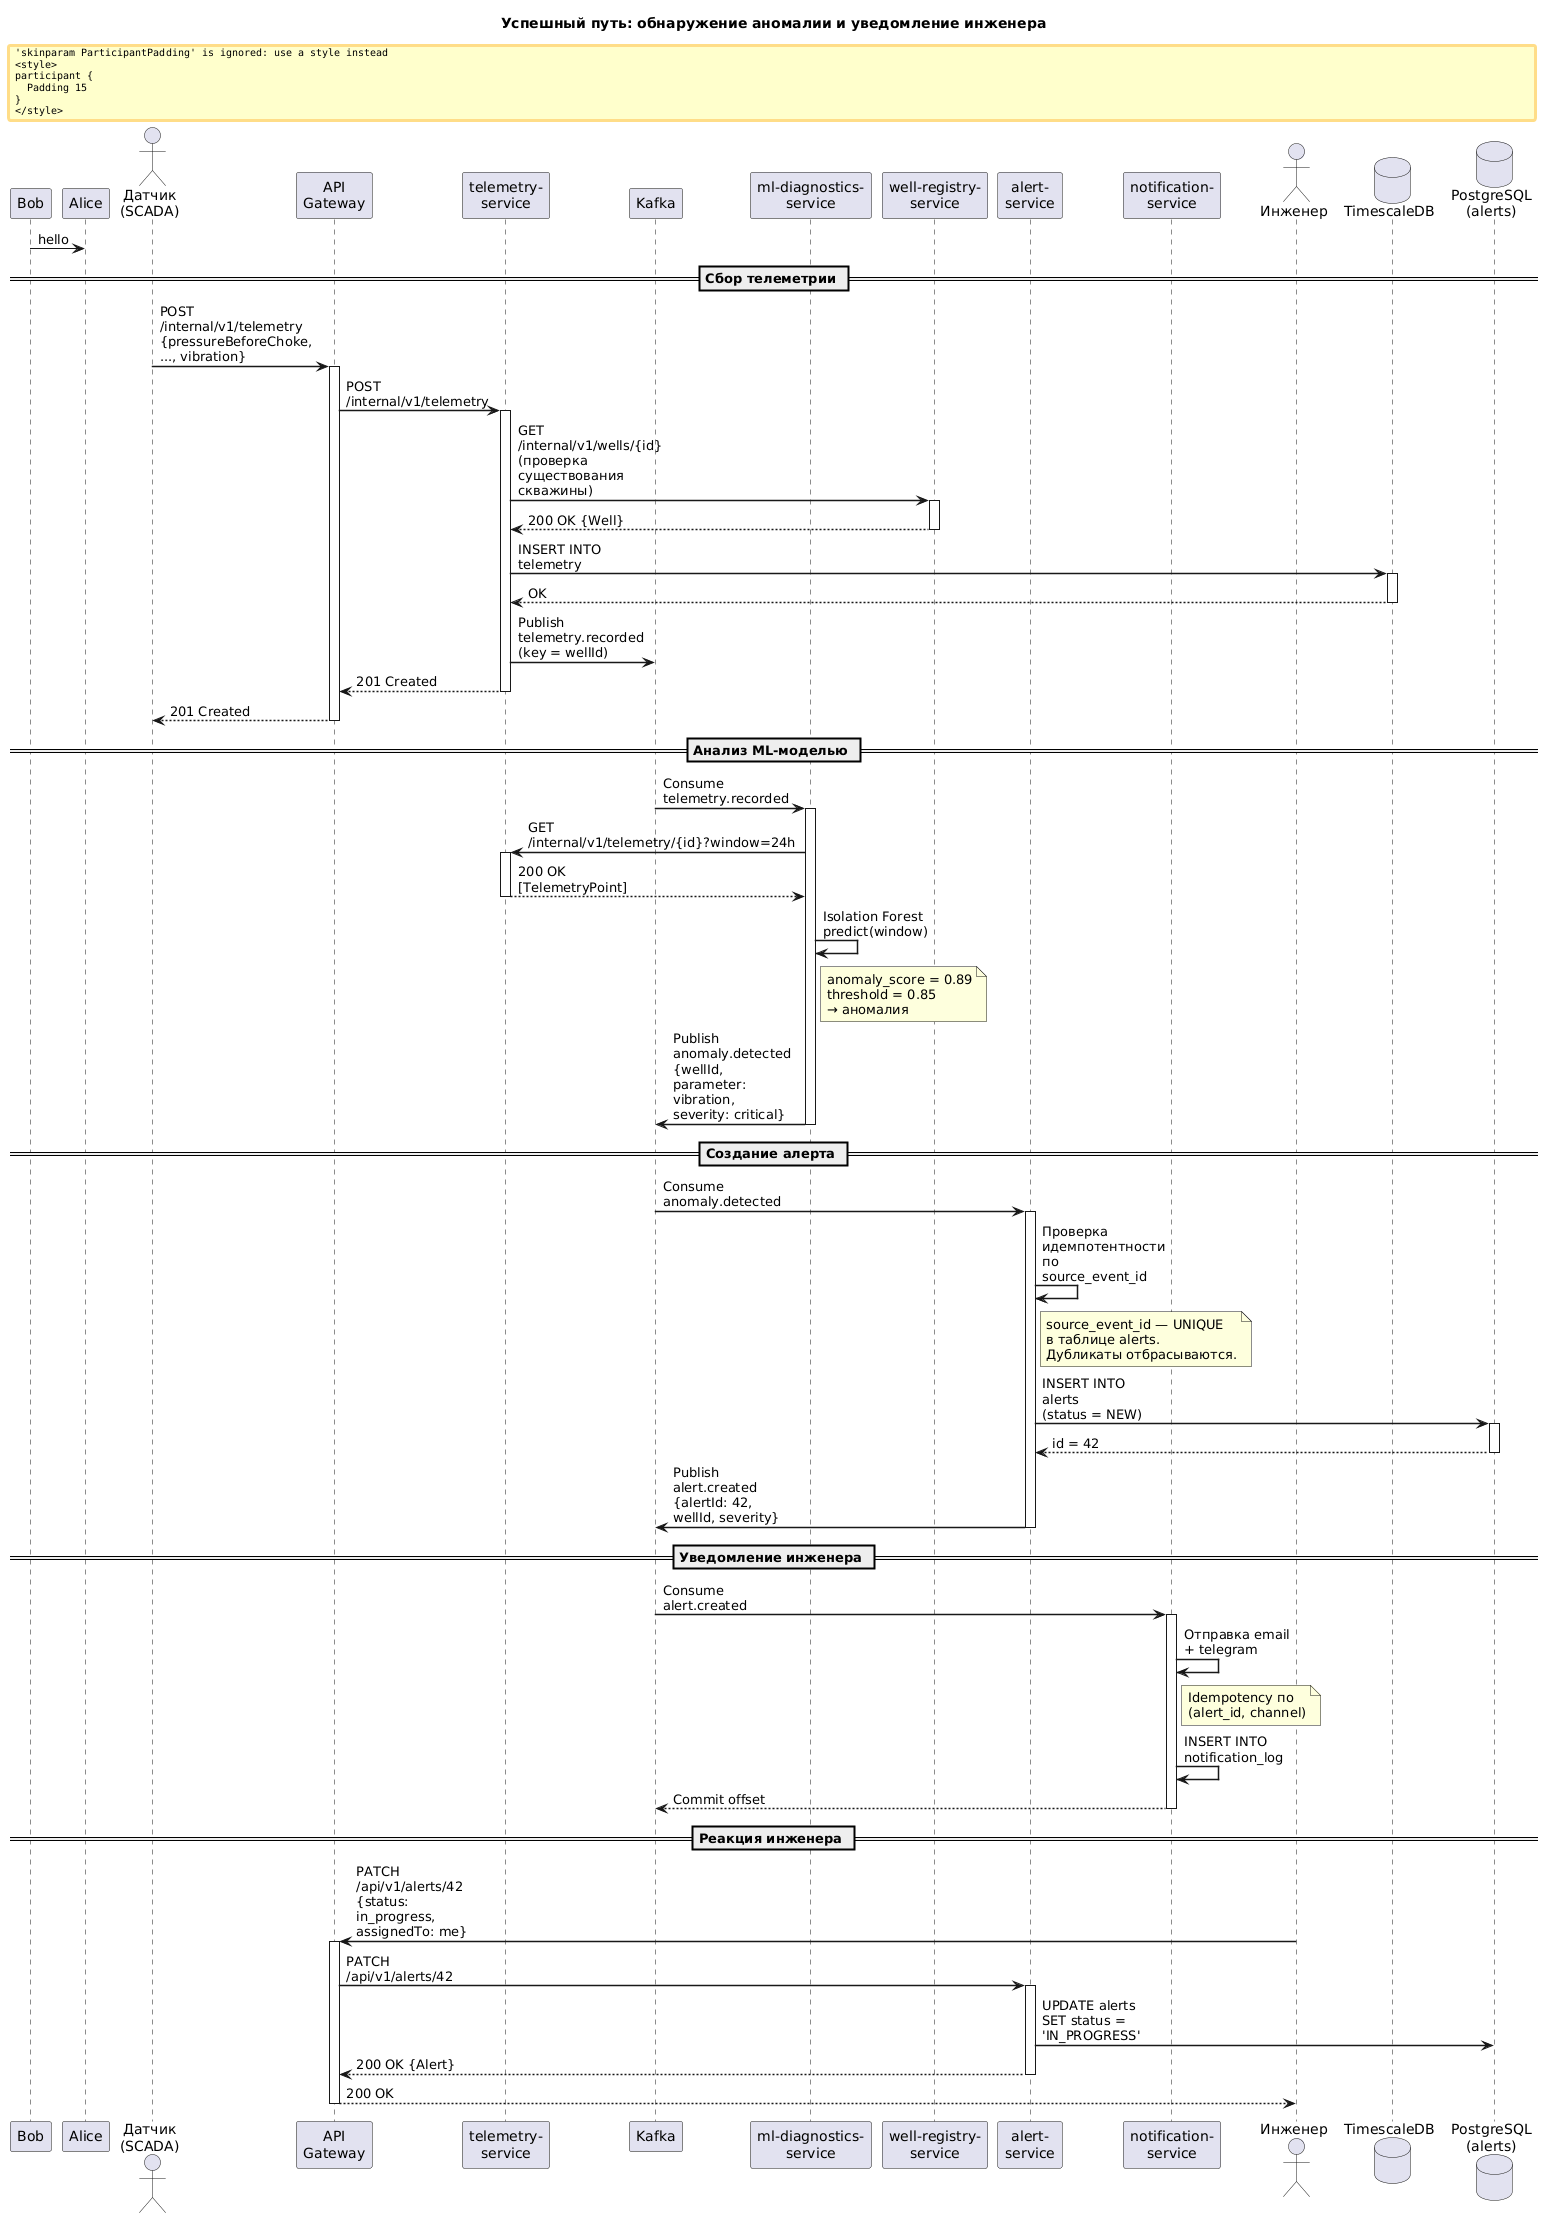

The diagram above was rendered by PlantUML. Its source (embedded in the PNG):
@startuml
Bob -> Alice : hello

skinparam sequenceArrowThickness 1.5
skinparam maxMessageSize 120
skinparam ParticipantPadding 15
skinparam BoxPadding 10

title Успешный путь: обнаружение аномалии и уведомление инженера

actor "Датчик\n(SCADA)" as SCADA
participant "API\nGateway" as GW
participant "telemetry-\nservice" as TELEM
participant "Kafka" as KAFKA
participant "ml-diagnostics-\nservice" as ML
participant "well-registry-\nservice" as REG
participant "alert-\nservice" as ALERT
participant "notification-\nservice" as NOTIF
actor "Инженер" as ENG
database "TimescaleDB" as TSDB
database "PostgreSQL\n(alerts)" as PGALERT

== Сбор телеметрии ==

SCADA -> GW : POST /internal/v1/telemetry\n{pressureBeforeChoke, ..., vibration}
activate GW
GW -> TELEM : POST /internal/v1/telemetry
activate TELEM

TELEM -> REG : GET /internal/v1/wells/{id}\n(проверка существования скважины)
activate REG
REG --> TELEM : 200 OK {Well}
deactivate REG

TELEM -> TSDB : INSERT INTO telemetry
activate TSDB
TSDB --> TELEM : OK
deactivate TSDB

TELEM -> KAFKA : Publish telemetry.recorded\n(key = wellId)
TELEM --> GW : 201 Created
deactivate TELEM
GW --> SCADA : 201 Created
deactivate GW

== Анализ ML-моделью ==

KAFKA -> ML : Consume telemetry.recorded
activate ML

ML -> TELEM : GET /internal/v1/telemetry/{id}?window=24h
activate TELEM
TELEM --> ML : 200 OK [TelemetryPoint]
deactivate TELEM

ML -> ML : Isolation Forest\npredict(window)
note right of ML
  anomaly_score = 0.89
  threshold = 0.85
  → аномалия
end note

ML -> KAFKA : Publish anomaly.detected\n{wellId, parameter: vibration, severity: critical}
deactivate ML

== Создание алерта ==

KAFKA -> ALERT : Consume anomaly.detected
activate ALERT

ALERT -> ALERT : Проверка идемпотентности\nпо source_event_id
note right of ALERT
  source_event_id — UNIQUE
  в таблице alerts.
  Дубликаты отбрасываются.
end note

ALERT -> PGALERT : INSERT INTO alerts\n(status = NEW)
activate PGALERT
PGALERT --> ALERT : id = 42
deactivate PGALERT

ALERT -> KAFKA : Publish alert.created\n{alertId: 42, wellId, severity}
deactivate ALERT

== Уведомление инженера ==

KAFKA -> NOTIF : Consume alert.created
activate NOTIF

NOTIF -> NOTIF : Отправка email + telegram
note right of NOTIF
  Idempotency по
  (alert_id, channel)
end note

NOTIF -> NOTIF : INSERT INTO notification_log
NOTIF --> KAFKA : Commit offset
deactivate NOTIF

== Реакция инженера ==

ENG -> GW : PATCH /api/v1/alerts/42\n{status: in_progress, assignedTo: me}
activate GW
GW -> ALERT : PATCH /api/v1/alerts/42
activate ALERT
ALERT -> PGALERT : UPDATE alerts\nSET status = 'IN_PROGRESS'
ALERT --> GW : 200 OK {Alert}
deactivate ALERT
GW --> ENG : 200 OK
deactivate GW
@enduml